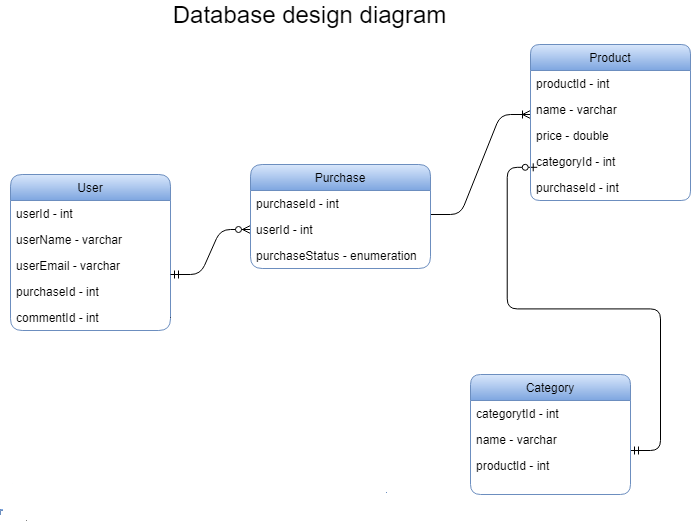

The diagram above was exported from draw.io. Its source (the exported page's mxGraphModel, read from the mxfile embedded in the PNG):
<mxGraphModel dx="1117" dy="624" grid="1" gridSize="10" guides="1" tooltips="1" connect="1" arrows="1" fold="1" page="1" pageScale="1" pageWidth="827" pageHeight="1169" math="0" shadow="0">
  <root>
    <mxCell id="WIyWlLk6GJQsqaUBKTNV-0" />
    <mxCell id="WIyWlLk6GJQsqaUBKTNV-1" parent="WIyWlLk6GJQsqaUBKTNV-0" />
    <mxCell id="aM5cSddqeB4IE9lHdOLh-15" value="&lt;font style=&quot;font-size: 24px&quot;&gt;Database design diagram&lt;/font&gt;" style="text;html=1;align=center;verticalAlign=middle;resizable=0;points=[];autosize=1;rounded=1;" parent="WIyWlLk6GJQsqaUBKTNV-1" vertex="1">
      <mxGeometry x="384" y="20" width="290" height="20" as="geometry" />
    </mxCell>
    <mxCell id="zkfFHV4jXpPFQw0GAbJ--0" value="User" style="swimlane;fontStyle=0;align=center;verticalAlign=top;childLayout=stackLayout;horizontal=1;startSize=26;horizontalStack=0;resizeParent=1;resizeLast=0;collapsible=1;marginBottom=0;shadow=0;strokeWidth=1;rounded=1;gradientColor=#7ea6e0;fillColor=#dae8fc;strokeColor=#6c8ebf;" parent="WIyWlLk6GJQsqaUBKTNV-1" vertex="1">
      <mxGeometry x="230" y="190" width="160" height="156" as="geometry">
        <mxRectangle x="230" y="140" width="160" height="26" as="alternateBounds" />
      </mxGeometry>
    </mxCell>
    <mxCell id="zkfFHV4jXpPFQw0GAbJ--1" value="userId - int" style="text;align=left;verticalAlign=top;spacingLeft=4;spacingRight=4;overflow=hidden;rotatable=0;points=[[0,0.5],[1,0.5]];portConstraint=eastwest;rounded=1;" parent="zkfFHV4jXpPFQw0GAbJ--0" vertex="1">
      <mxGeometry y="26" width="160" height="26" as="geometry" />
    </mxCell>
    <mxCell id="zkfFHV4jXpPFQw0GAbJ--2" value="userName - varchar" style="text;align=left;verticalAlign=top;spacingLeft=4;spacingRight=4;overflow=hidden;rotatable=0;points=[[0,0.5],[1,0.5]];portConstraint=eastwest;shadow=0;html=0;rounded=1;" parent="zkfFHV4jXpPFQw0GAbJ--0" vertex="1">
      <mxGeometry y="52" width="160" height="26" as="geometry" />
    </mxCell>
    <mxCell id="zkfFHV4jXpPFQw0GAbJ--3" value="userEmail - varchar" style="text;align=left;verticalAlign=top;spacingLeft=4;spacingRight=4;overflow=hidden;rotatable=0;points=[[0,0.5],[1,0.5]];portConstraint=eastwest;shadow=0;html=0;rounded=1;" parent="zkfFHV4jXpPFQw0GAbJ--0" vertex="1">
      <mxGeometry y="78" width="160" height="26" as="geometry" />
    </mxCell>
    <mxCell id="aM5cSddqeB4IE9lHdOLh-17" value="purchaseId - int" style="text;align=left;verticalAlign=top;spacingLeft=4;spacingRight=4;overflow=hidden;rotatable=0;points=[[0,0.5],[1,0.5]];portConstraint=eastwest;shadow=0;html=0;rounded=1;" parent="zkfFHV4jXpPFQw0GAbJ--0" vertex="1">
      <mxGeometry y="104" width="160" height="26" as="geometry" />
    </mxCell>
    <mxCell id="aM5cSddqeB4IE9lHdOLh-18" value="commentId - int" style="text;align=left;verticalAlign=top;spacingLeft=4;spacingRight=4;overflow=hidden;rotatable=0;points=[[0,0.5],[1,0.5]];portConstraint=eastwest;shadow=0;html=0;rounded=1;" parent="zkfFHV4jXpPFQw0GAbJ--0" vertex="1">
      <mxGeometry y="130" width="160" height="26" as="geometry" />
    </mxCell>
    <mxCell id="DjTh3TbzrRX7lbKAJro4-1" value="" style="edgeStyle=entityRelationEdgeStyle;fontSize=12;html=1;endArrow=ERoneToMany;entryX=0;entryY=0.5;entryDx=0;entryDy=0;exitX=1;exitY=0.5;exitDx=0;exitDy=0;" edge="1" parent="WIyWlLk6GJQsqaUBKTNV-1" source="aM5cSddqeB4IE9lHdOLh-10" target="aM5cSddqeB4IE9lHdOLh-6">
      <mxGeometry width="100" height="100" relative="1" as="geometry">
        <mxPoint x="-140" y="560" as="sourcePoint" />
        <mxPoint x="260" y="570" as="targetPoint" />
      </mxGeometry>
    </mxCell>
    <mxCell id="DjTh3TbzrRX7lbKAJro4-2" value="" style="edgeStyle=entityRelationEdgeStyle;fontSize=12;html=1;endArrow=ERzeroToMany;startArrow=ERmandOne;entryX=0;entryY=0.5;entryDx=0;entryDy=0;" edge="1" parent="WIyWlLk6GJQsqaUBKTNV-1" target="aM5cSddqeB4IE9lHdOLh-2">
      <mxGeometry width="100" height="100" relative="1" as="geometry">
        <mxPoint x="390" y="290" as="sourcePoint" />
        <mxPoint x="490" y="190" as="targetPoint" />
      </mxGeometry>
    </mxCell>
    <mxCell id="DjTh3TbzrRX7lbKAJro4-3" value="" style="edgeStyle=entityRelationEdgeStyle;fontSize=12;html=1;endArrow=ERoneToMany;" edge="1" parent="WIyWlLk6GJQsqaUBKTNV-1">
      <mxGeometry width="100" height="100" relative="1" as="geometry">
        <mxPoint x="650" y="230" as="sourcePoint" />
        <mxPoint x="750" y="130" as="targetPoint" />
      </mxGeometry>
    </mxCell>
    <mxCell id="DjTh3TbzrRX7lbKAJro4-6" value="" style="edgeStyle=entityRelationEdgeStyle;fontSize=12;html=1;endArrow=ERzeroToOne;startArrow=ERmandOne;entryX=0.042;entryY=-0.276;entryDx=0;entryDy=0;entryPerimeter=0;" edge="1" parent="WIyWlLk6GJQsqaUBKTNV-1" target="aM5cSddqeB4IE9lHdOLh-12">
      <mxGeometry width="100" height="100" relative="1" as="geometry">
        <mxPoint x="850" y="466" as="sourcePoint" />
        <mxPoint x="540" y="720" as="targetPoint" />
      </mxGeometry>
    </mxCell>
    <mxCell id="zkfFHV4jXpPFQw0GAbJ--6" value="Product" style="swimlane;fontStyle=0;align=center;verticalAlign=top;childLayout=stackLayout;horizontal=1;startSize=26;horizontalStack=0;resizeParent=1;resizeLast=0;collapsible=1;marginBottom=0;shadow=0;strokeWidth=1;rounded=1;fillColor=#dae8fc;strokeColor=#6c8ebf;gradientColor=#7ea6e0;arcSize=12;" parent="WIyWlLk6GJQsqaUBKTNV-1" vertex="1">
      <mxGeometry x="750" y="60" width="160" height="156" as="geometry">
        <mxRectangle x="130" y="380" width="160" height="26" as="alternateBounds" />
      </mxGeometry>
    </mxCell>
    <mxCell id="zkfFHV4jXpPFQw0GAbJ--7" value="productId - int" style="text;align=left;verticalAlign=top;spacingLeft=4;spacingRight=4;overflow=hidden;rotatable=0;points=[[0,0.5],[1,0.5]];portConstraint=eastwest;rounded=1;" parent="zkfFHV4jXpPFQw0GAbJ--6" vertex="1">
      <mxGeometry y="26" width="160" height="26" as="geometry" />
    </mxCell>
    <mxCell id="zkfFHV4jXpPFQw0GAbJ--8" value="name - varchar" style="text;align=left;verticalAlign=top;spacingLeft=4;spacingRight=4;overflow=hidden;rotatable=0;points=[[0,0.5],[1,0.5]];portConstraint=eastwest;shadow=0;html=0;rounded=1;" parent="zkfFHV4jXpPFQw0GAbJ--6" vertex="1">
      <mxGeometry y="52" width="160" height="26" as="geometry" />
    </mxCell>
    <mxCell id="zkfFHV4jXpPFQw0GAbJ--10" value="price - double" style="text;align=left;verticalAlign=top;spacingLeft=4;spacingRight=4;overflow=hidden;rotatable=0;points=[[0,0.5],[1,0.5]];portConstraint=eastwest;fontStyle=0;rounded=1;" parent="zkfFHV4jXpPFQw0GAbJ--6" vertex="1">
      <mxGeometry y="78" width="160" height="26" as="geometry" />
    </mxCell>
    <mxCell id="zkfFHV4jXpPFQw0GAbJ--11" value="categoryId - int" style="text;align=left;verticalAlign=top;spacingLeft=4;spacingRight=4;overflow=hidden;rotatable=0;points=[[0,0.5],[1,0.5]];portConstraint=eastwest;rounded=1;" parent="zkfFHV4jXpPFQw0GAbJ--6" vertex="1">
      <mxGeometry y="104" width="160" height="26" as="geometry" />
    </mxCell>
    <mxCell id="aM5cSddqeB4IE9lHdOLh-12" value="purchaseId - int" style="text;align=left;verticalAlign=top;spacingLeft=4;spacingRight=4;overflow=hidden;rotatable=0;points=[[0,0.5],[1,0.5]];portConstraint=eastwest;shadow=0;html=0;rounded=1;" parent="zkfFHV4jXpPFQw0GAbJ--6" vertex="1">
      <mxGeometry y="130" width="160" height="26" as="geometry" />
    </mxCell>
    <mxCell id="DjTh3TbzrRX7lbKAJro4-0" value="" style="edgeStyle=entityRelationEdgeStyle;fontSize=12;html=1;endArrow=ERoneToMany;entryX=0.013;entryY=-0.084;entryDx=0;entryDy=0;entryPerimeter=0;" edge="1" parent="WIyWlLk6GJQsqaUBKTNV-1" source="aM5cSddqeB4IE9lHdOLh-18" target="aM5cSddqeB4IE9lHdOLh-6">
      <mxGeometry width="100" height="100" relative="1" as="geometry">
        <mxPoint x="210" y="280" as="sourcePoint" />
        <mxPoint x="250" y="490" as="targetPoint" />
      </mxGeometry>
    </mxCell>
    <mxCell id="aM5cSddqeB4IE9lHdOLh-0" value="Purchase" style="swimlane;fontStyle=0;align=center;verticalAlign=top;childLayout=stackLayout;horizontal=1;startSize=26;horizontalStack=0;resizeParent=1;resizeLast=0;collapsible=1;marginBottom=0;shadow=0;strokeWidth=1;rounded=1;fillColor=#dae8fc;strokeColor=#6c8ebf;gradientColor=#7ea6e0;" parent="WIyWlLk6GJQsqaUBKTNV-1" vertex="1">
      <mxGeometry x="470" y="180" width="180" height="104" as="geometry">
        <mxRectangle x="230" y="140" width="160" height="26" as="alternateBounds" />
      </mxGeometry>
    </mxCell>
    <mxCell id="aM5cSddqeB4IE9lHdOLh-1" value="purchaseId - int" style="text;align=left;verticalAlign=top;spacingLeft=4;spacingRight=4;overflow=hidden;rotatable=0;points=[[0,0.5],[1,0.5]];portConstraint=eastwest;rounded=1;" parent="aM5cSddqeB4IE9lHdOLh-0" vertex="1">
      <mxGeometry y="26" width="180" height="26" as="geometry" />
    </mxCell>
    <mxCell id="aM5cSddqeB4IE9lHdOLh-2" value="userId - int" style="text;align=left;verticalAlign=top;spacingLeft=4;spacingRight=4;overflow=hidden;rotatable=0;points=[[0,0.5],[1,0.5]];portConstraint=eastwest;shadow=0;html=0;rounded=1;" parent="aM5cSddqeB4IE9lHdOLh-0" vertex="1">
      <mxGeometry y="52" width="180" height="26" as="geometry" />
    </mxCell>
    <mxCell id="aM5cSddqeB4IE9lHdOLh-35" value="purchaseStatus - enumeration" style="text;align=left;verticalAlign=top;spacingLeft=4;spacingRight=4;overflow=hidden;rotatable=0;points=[[0,0.5],[1,0.5]];portConstraint=eastwest;shadow=0;html=0;rounded=1;" parent="aM5cSddqeB4IE9lHdOLh-0" vertex="1">
      <mxGeometry y="78" width="180" height="26" as="geometry" />
    </mxCell>
    <mxCell id="aM5cSddqeB4IE9lHdOLh-23" value="Category" style="swimlane;fontStyle=0;align=center;verticalAlign=top;childLayout=stackLayout;horizontal=1;startSize=26;horizontalStack=0;resizeParent=1;resizeLast=0;collapsible=1;marginBottom=0;shadow=0;strokeWidth=1;rounded=1;gradientColor=#7ea6e0;fillColor=#dae8fc;strokeColor=#6c8ebf;arcSize=13;" parent="WIyWlLk6GJQsqaUBKTNV-1" vertex="1">
      <mxGeometry x="690" y="390" width="160" height="120" as="geometry">
        <mxRectangle x="130" y="380" width="160" height="26" as="alternateBounds" />
      </mxGeometry>
    </mxCell>
    <mxCell id="aM5cSddqeB4IE9lHdOLh-24" value="categorytId - int" style="text;align=left;verticalAlign=top;spacingLeft=4;spacingRight=4;overflow=hidden;rotatable=0;points=[[0,0.5],[1,0.5]];portConstraint=eastwest;rounded=1;" parent="aM5cSddqeB4IE9lHdOLh-23" vertex="1">
      <mxGeometry y="26" width="160" height="26" as="geometry" />
    </mxCell>
    <mxCell id="aM5cSddqeB4IE9lHdOLh-25" value="name - varchar" style="text;align=left;verticalAlign=top;spacingLeft=4;spacingRight=4;overflow=hidden;rotatable=0;points=[[0,0.5],[1,0.5]];portConstraint=eastwest;shadow=0;html=0;rounded=1;" parent="aM5cSddqeB4IE9lHdOLh-23" vertex="1">
      <mxGeometry y="52" width="160" height="26" as="geometry" />
    </mxCell>
    <mxCell id="aM5cSddqeB4IE9lHdOLh-26" value="productId - int" style="text;align=left;verticalAlign=top;spacingLeft=4;spacingRight=4;overflow=hidden;rotatable=0;points=[[0,0.5],[1,0.5]];portConstraint=eastwest;fontStyle=0;rounded=1;" parent="aM5cSddqeB4IE9lHdOLh-23" vertex="1">
      <mxGeometry y="78" width="160" height="26" as="geometry" />
    </mxCell>
    <mxCell id="aM5cSddqeB4IE9lHdOLh-8" value="Post" style="swimlane;fontStyle=0;align=center;verticalAlign=top;childLayout=stackLayout;horizontal=1;startSize=26;horizontalStack=0;resizeParent=1;resizeLast=0;collapsible=1;marginBottom=0;shadow=0;strokeWidth=1;rounded=1;gradientColor=#7ea6e0;fillColor=#dae8fc;strokeColor=#6c8ebf;" parent="WIyWlLk6GJQsqaUBKTNV-1" vertex="1">
      <mxGeometry x="220" y="500" width="160" height="138" as="geometry">
        <mxRectangle x="230" y="140" width="160" height="26" as="alternateBounds" />
      </mxGeometry>
    </mxCell>
    <mxCell id="aM5cSddqeB4IE9lHdOLh-9" value="postId - int" style="text;align=left;verticalAlign=top;spacingLeft=4;spacingRight=4;overflow=hidden;rotatable=0;points=[[0,0.5],[1,0.5]];portConstraint=eastwest;rounded=1;" parent="aM5cSddqeB4IE9lHdOLh-8" vertex="1">
      <mxGeometry y="26" width="160" height="26" as="geometry" />
    </mxCell>
    <mxCell id="aM5cSddqeB4IE9lHdOLh-10" value="title - varchar" style="text;align=left;verticalAlign=top;spacingLeft=4;spacingRight=4;overflow=hidden;rotatable=0;points=[[0,0.5],[1,0.5]];portConstraint=eastwest;shadow=0;html=0;rounded=1;" parent="aM5cSddqeB4IE9lHdOLh-8" vertex="1">
      <mxGeometry y="52" width="160" height="26" as="geometry" />
    </mxCell>
    <mxCell id="aM5cSddqeB4IE9lHdOLh-11" value="description - varchar" style="text;align=left;verticalAlign=top;spacingLeft=4;spacingRight=4;overflow=hidden;rotatable=0;points=[[0,0.5],[1,0.5]];portConstraint=eastwest;shadow=0;html=0;rounded=1;" parent="aM5cSddqeB4IE9lHdOLh-8" vertex="1">
      <mxGeometry y="78" width="160" height="26" as="geometry" />
    </mxCell>
    <mxCell id="aM5cSddqeB4IE9lHdOLh-14" value="commentId - int" style="text;align=left;verticalAlign=top;spacingLeft=4;spacingRight=4;overflow=hidden;rotatable=0;points=[[0,0.5],[1,0.5]];portConstraint=eastwest;shadow=0;html=0;rounded=1;" parent="aM5cSddqeB4IE9lHdOLh-8" vertex="1">
      <mxGeometry y="104" width="160" height="26" as="geometry" />
    </mxCell>
    <mxCell id="aM5cSddqeB4IE9lHdOLh-4" value="Comment" style="swimlane;fontStyle=0;align=center;verticalAlign=top;childLayout=stackLayout;horizontal=1;startSize=26;horizontalStack=0;resizeParent=1;resizeLast=0;collapsible=1;marginBottom=0;shadow=0;strokeWidth=1;rounded=1;gradientColor=#7ea6e0;fillColor=#dae8fc;strokeColor=#6c8ebf;arcSize=13;" parent="WIyWlLk6GJQsqaUBKTNV-1" vertex="1">
      <mxGeometry x="470" y="370" width="160" height="138" as="geometry">
        <mxRectangle x="230" y="140" width="160" height="26" as="alternateBounds" />
      </mxGeometry>
    </mxCell>
    <mxCell id="aM5cSddqeB4IE9lHdOLh-5" value="commentId - int" style="text;align=left;verticalAlign=top;spacingLeft=4;spacingRight=4;overflow=hidden;rotatable=0;points=[[0,0.5],[1,0.5]];portConstraint=eastwest;rounded=1;" parent="aM5cSddqeB4IE9lHdOLh-4" vertex="1">
      <mxGeometry y="26" width="160" height="26" as="geometry" />
    </mxCell>
    <mxCell id="aM5cSddqeB4IE9lHdOLh-6" value="text - varchar" style="text;align=left;verticalAlign=top;spacingLeft=4;spacingRight=4;overflow=hidden;rotatable=0;points=[[0,0.5],[1,0.5]];portConstraint=eastwest;shadow=0;html=0;rounded=1;" parent="aM5cSddqeB4IE9lHdOLh-4" vertex="1">
      <mxGeometry y="52" width="160" height="26" as="geometry" />
    </mxCell>
    <mxCell id="aM5cSddqeB4IE9lHdOLh-7" value="postId - int" style="text;align=left;verticalAlign=top;spacingLeft=4;spacingRight=4;overflow=hidden;rotatable=0;points=[[0,0.5],[1,0.5]];portConstraint=eastwest;shadow=0;html=0;rounded=1;" parent="aM5cSddqeB4IE9lHdOLh-4" vertex="1">
      <mxGeometry y="78" width="160" height="26" as="geometry" />
    </mxCell>
    <mxCell id="aM5cSddqeB4IE9lHdOLh-13" value="userId - int" style="text;align=left;verticalAlign=top;spacingLeft=4;spacingRight=4;overflow=hidden;rotatable=0;points=[[0,0.5],[1,0.5]];portConstraint=eastwest;shadow=0;html=0;rounded=1;" parent="aM5cSddqeB4IE9lHdOLh-4" vertex="1">
      <mxGeometry y="104" width="160" height="26" as="geometry" />
    </mxCell>
  </root>
</mxGraphModel>